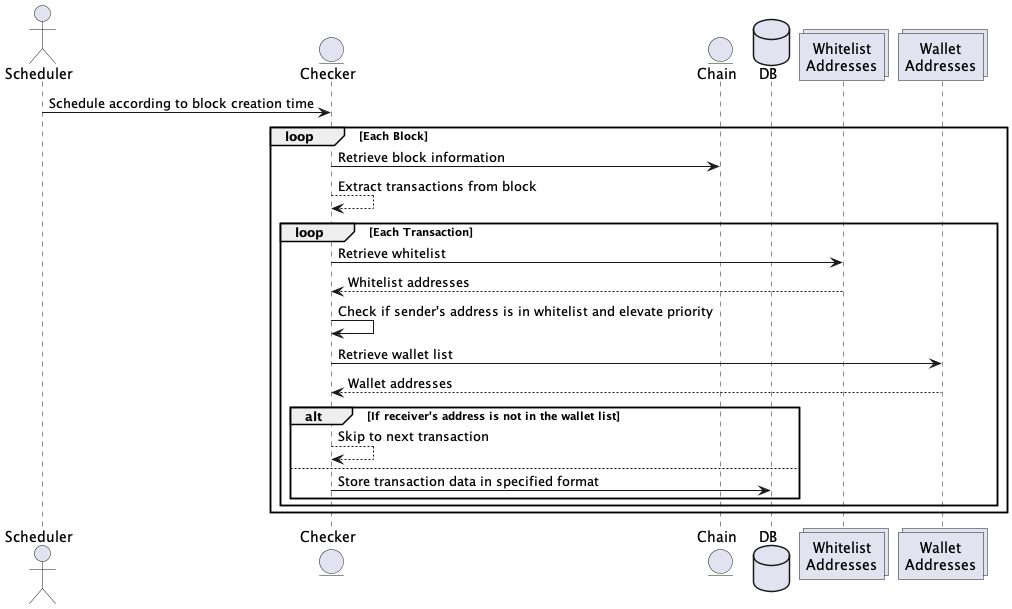

The diagram above was rendered by PlantUML. Its source (embedded in the PNG):
@startuml
actor Scheduler
entity Checker
entity Chain
database DB
collections Whitelist as "Whitelist\nAddresses"
collections WalletList as "Wallet\nAddresses"

Scheduler -> Checker : Schedule according to block creation time
loop Each Block
    Checker -> Chain : Retrieve block information
    Checker --> Checker : Extract transactions from block
    loop Each Transaction
        Checker -> Whitelist : Retrieve whitelist
        Whitelist --> Checker : Whitelist addresses
        Checker -> Checker : Check if sender's address is in whitelist and elevate priority
        Checker -> WalletList : Retrieve wallet list
        WalletList --> Checker : Wallet addresses
        alt If receiver's address is not in the wallet list
            Checker --> Checker : Skip to next transaction
        else
            Checker -> DB : Store transaction data in specified format
        end
    end
end
@enduml